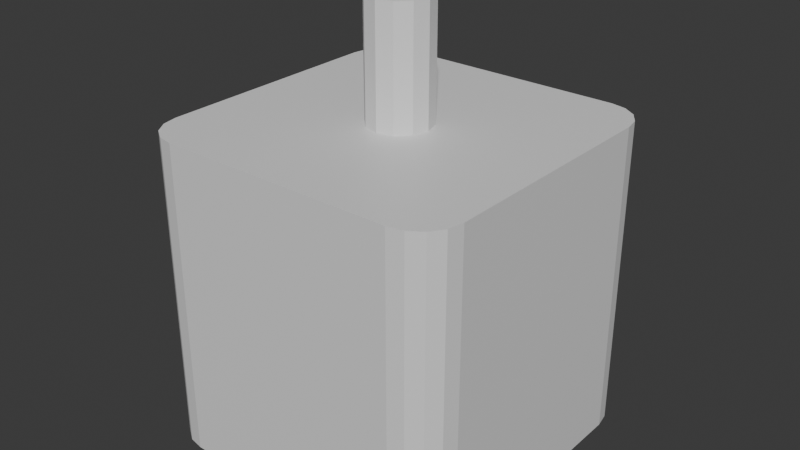 # Source: Servo.blend  (saved by Blender 5.0.119; exported with 4.5.12 LTS)
import bpy
from mathutils import Matrix  # noqa: F401  (used for matrix-valued properties, if any)

bpy.ops.wm.read_factory_settings(use_empty=True)
scene = bpy.context.scene
scene.name = 'Scene'

# ---- collections
col_collection = bpy.data.collections.new('Collection'); scene.collection.children.link(col_collection)

# ---- materials (node trees are filled in below, after node groups)
mat_material = bpy.data.materials.new('Material')
mat_material.alpha_threshold = 0.0
mat_material.use_backface_culling_lightprobe_volume = False
mat_material.roughness = 0.5
mat_material.line_color = (0.0, 0.0, 0.0, 1.0)

# ---- material node trees
mat_material.use_nodes = True; mat_material.node_tree.nodes.clear()
_N = mat_material.node_tree.nodes; _L = mat_material.node_tree.links
n0 = _N.new('ShaderNodeOutputMaterial'); n0.name = 'Material Output'; n0.location = (200, 100)
n1 = _N.new('ShaderNodeBsdfPrincipled'); n1.name = 'Principled BSDF'; n1.location = (-200, 100)
_L.new(n1.outputs[0], n0.inputs[0])
n0.is_active_output = True

# ---- world
world_world = bpy.data.worlds.new('World'); scene.world = world_world
world_world.use_nodes = True; world_world.node_tree.nodes.clear()
_N = world_world.node_tree.nodes; _L = world_world.node_tree.links
n0 = _N.new('ShaderNodeOutputWorld'); n0.name = 'World Output'; n0.location = (200, 100)
n1 = _N.new('ShaderNodeBackground'); n1.name = 'Background'; n1.location = (-200, 100)
n1.inputs[0].default_value = (0.05088, 0.05088, 0.05088, 1.0)
_L.new(n1.outputs[0], n0.inputs[0])
n0.is_active_output = True
world_world.color = (0.05088, 0.05088, 0.05088)
world_world.sun_shadow_jitter_overblur = 0.0

# ---- meshes
me_cube = bpy.data.meshes.new('Cube')
me_cube.from_pydata([(0.25, 0.1864, 0.25), (0.1864, 0.25, 0.25), (0.2452, 0.2108, 0.25), (0.2314, 0.2314, 0.25), (0.2108, 0.2452, 0.25), (0.1864, 0.25, -0.25), (0.25, 0.1864, -0.25), (0.2108, 0.2452, -0.25), (0.2314, 0.2314, -0.25), (0.2452, 0.2108, -0.25), (0.1864, -0.25, 0.25), (0.25, -0.1864, 0.25), (0.2108, -0.2452, 0.25), (0.2314, -0.2314, 0.25), (0.2452, -0.2108, 0.25), (0.25, -0.1864, -0.25), (0.1864, -0.25, -0.25), (0.2452, -0.2108, -0.25), (0.2314, -0.2314, -0.25), (0.2108, -0.2452, -0.25), (-0.1864, 0.25, 0.25), (-0.25, 0.1864, 0.25), (-0.2108, 0.2452, 0.25), (-0.2314, 0.2314, 0.25), (-0.2452, 0.2108, 0.25), (-0.25, 0.1864, -0.25), (-0.1864, 0.25, -0.25), (-0.2452, 0.2108, -0.25), (-0.2314, 0.2314, -0.25), (-0.2108, 0.2452, -0.25), (-0.25, -0.1864, 0.25), (-0.1864, -0.25, 0.25), (-0.2452, -0.2108, 0.25), (-0.2314, -0.2314, 0.25), (-0.2108, -0.2452, 0.25), (-0.1864, -0.25, -0.25), (-0.25, -0.1864, -0.25), (-0.2108, -0.2452, -0.25), (-0.2314, -0.2314, -0.25), (-0.2452, -0.2108, -0.25)], [], [(0, 6, 9, 2), (2, 9, 8, 3), (3, 8, 7, 4), (4, 7, 5, 1), (35, 31, 34, 37), (37, 34, 33, 38), (38, 33, 32, 39), (39, 32, 30, 36), (10, 16, 19, 12), (12, 19, 18, 13), (13, 18, 17, 14), (14, 17, 15, 11), (20, 26, 29, 22), (22, 29, 28, 23), (23, 28, 27, 24), (24, 27, 25, 21), (26, 20, 1, 5), (6, 0, 11, 15), (0, 2, 3, 4, 1, 20, 22, 23, 24, 21, 30, 32, 33, 34, 31, 10, 12, 13, 14, 11), (25, 27, 28, 29, 26, 5, 7, 8, 9, 6, 15, 17, 18, 19, 16, 35, 37, 38, 39, 36), (16, 10, 31, 35), (36, 30, 21, 25)])
_uv = me_cube.uv_layers.new(name='UVMap')
_uv.uv.foreach_set('vector', [0.625, 0.5318, 0.375, 0.5318, 0.3742, 0.5196, 0.6258, 0.5196, 0.6258, 0.5196, 0.3742, 0.5196, 0.3719, 0.5031, 0.6281, 0.5031, 0.6281, 0.5031, 0.3719, 0.5031, 0.3685, 0.4877, 0.6315, 0.4877, 0.6315, 0.4877, 0.3685, 0.4877, 0.3644, 0.4788, 0.6356, 0.4788, 0.375, 0.9682, 0.625, 0.9682, 0.625, 0.9804, 0.375, 0.9804, 0.375, 0.9804, 0.625, 0.9804, 0.625, 1.0, 0.375, 1.0, 0.375, 0.0, 0.625, 0.0, 0.625, 0.01962, 0.375, 0.01962, 0.375, 0.01962, 0.625, 0.01962, 0.625, 0.03178, 0.375, 0.03178, 0.6356, 0.7712, 0.3644, 0.7712, 0.3685, 0.7623, 0.6315, 0.7623, 0.6315, 0.7623, 0.3685, 0.7623, 0.3719, 0.7469, 0.6281, 0.7469, 0.6281, 0.7469, 0.3719, 0.7469, 0.3742, 0.7304, 0.6258, 0.7304, 0.6258, 0.7304, 0.3742, 0.7304, 0.375, 0.7182, 0.625, 0.7182, 0.625, 0.2818, 0.375, 0.2818, 0.375, 0.2696, 0.625, 0.2696, 0.625, 0.2696, 0.375, 0.2696, 0.375, 0.25, 0.625, 0.25, 0.625, 0.25, 0.375, 0.25, 0.375, 0.2304, 0.625, 0.2304, 0.625, 0.2304, 0.375, 0.2304, 0.375, 0.2182, 0.625, 0.2182, 0.375, 0.2818, 0.625, 0.2818, 0.6356, 0.4788, 0.3644, 0.4788, 0.375, 0.5318, 0.625, 0.5318, 0.625, 0.7182, 0.375, 0.7182, 0.625, 0.5318, 0.6258, 0.5196, 0.6281, 0.5031, 0.6315, 0.4877, 0.6356, 0.4788, 0.8432, 0.5, 0.8554, 0.5024, 0.8657, 0.5093, 0.8726, 0.5196, 0.875, 0.5318, 0.875, 0.7182, 0.8726, 0.7304, 0.8657, 0.7407, 0.8554, 0.7476, 0.8432, 0.75, 0.6356, 0.7712, 0.6315, 0.7623, 0.6281, 0.7469, 0.6258, 0.7304, 0.625, 0.7182, 0.125, 0.5318, 0.1274, 0.5196, 0.1343, 0.5093, 0.1446, 0.5024, 0.1568, 0.5, 0.3644, 0.4788, 0.3685, 0.4877, 0.3719, 0.5031, 0.3742, 0.5196, 0.375, 0.5318, 0.375, 0.7182, 0.3742, 0.7304, 0.3719, 0.7469, 0.3685, 0.7623, 0.3644, 0.7712, 0.1568, 0.75, 0.1446, 0.7476, 0.1343, 0.7407, 0.1274, 0.7304, 0.125, 0.7182, 0.3644, 0.7712, 0.6356, 0.7712, 0.625, 0.9682, 0.375, 0.9682, 0.375, 0.03178, 0.625, 0.03178, 0.625, 0.2182, 0.375, 0.2182])
me_cube.materials.append(mat_material)
me_cube.use_mirror_vertex_groups = False
me_cube.update()
me_cylinder = bpy.data.meshes.new('Cylinder')
me_cylinder.from_pydata([(0.0, 0.04986, -0.2535), (0.0, 0.04986, -0.0665), (0.02493, 0.04318, -0.2535), (0.02493, 0.04318, -0.0665), (0.04318, 0.02493, -0.2535), (0.04318, 0.02493, -0.0665), (0.04986, 0.0, -0.2535), (0.04986, 0.0, -0.0665), (0.04318, -0.02493, -0.2535), (0.04318, -0.02493, -0.0665), (0.02493, -0.04318, -0.2535), (0.02493, -0.04318, -0.0665), (0.0, -0.04986, -0.2535), (0.0, -0.04986, -0.0665), (-0.02493, -0.04318, -0.2535), (-0.02493, -0.04318, -0.0665), (-0.04318, -0.02493, -0.2535), (-0.04318, -0.02493, -0.0665), (-0.04986, 0.0, -0.2535), (-0.04986, 0.0, -0.0665), (-0.04318, 0.02493, -0.2535), (-0.04318, 0.02493, -0.0665), (-0.02493, 0.04318, -0.2535), (-0.02493, 0.04318, -0.0665)], [], [(0, 1, 3, 2), (2, 3, 5, 4), (4, 5, 7, 6), (6, 7, 9, 8), (8, 9, 11, 10), (10, 11, 13, 12), (12, 13, 15, 14), (14, 15, 17, 16), (16, 17, 19, 18), (18, 19, 21, 20), (3, 1, 23, 21, 19, 17, 15, 13, 11, 9, 7, 5), (20, 21, 23, 22), (22, 23, 1, 0), (0, 2, 4, 6, 8, 10, 12, 14, 16, 18, 20, 22)])
_uv = me_cylinder.uv_layers.new(name='UVMap')
_uv.uv.foreach_set('vector', [1.0, 0.5, 1.0, 1.0, 0.9167, 1.0, 0.9167, 0.5, 0.9167, 0.5, 0.9167, 1.0, 0.8333, 1.0, 0.8333, 0.5, 0.8333, 0.5, 0.8333, 1.0, 0.75, 1.0, 0.75, 0.5, 0.75, 0.5, 0.75, 1.0, 0.6667, 1.0, 0.6667, 0.5, 0.6667, 0.5, 0.6667, 1.0, 0.5833, 1.0, 0.5833, 0.5, 0.5833, 0.5, 0.5833, 1.0, 0.5, 1.0, 0.5, 0.5, 0.5, 0.5, 0.5, 1.0, 0.4167, 1.0, 0.4167, 0.5, 0.4167, 0.5, 0.4167, 1.0, 0.3333, 1.0, 0.3333, 0.5, 0.3333, 0.5, 0.3333, 1.0, 0.25, 1.0, 0.25, 0.5, 0.25, 0.5, 0.25, 1.0, 0.1667, 1.0, 0.1667, 0.5, 0.37, 0.4578, 0.25, 0.49, 0.13, 0.4578, 0.04215, 0.37, 0.01, 0.25, 0.04215, 0.13, 0.13, 0.04215, 0.25, 0.01, 0.37, 0.04215, 0.4578, 0.13, 0.49, 0.25, 0.4578, 0.37, 0.1667, 0.5, 0.1667, 1.0, 0.08333, 1.0, 0.08333, 0.5, 0.08333, 0.5, 0.08333, 1.0, 7.451e-08, 1.0, 7.451e-08, 0.5, 0.75, 0.49, 0.87, 0.4578, 0.9578, 0.37, 0.99, 0.25, 0.9578, 0.13, 0.87, 0.04215, 0.75, 0.01, 0.63, 0.04215, 0.5422, 0.13, 0.51, 0.25, 0.5422, 0.37, 0.63, 0.4578])
me_cylinder.update()

# ---- objects
ob_servo = bpy.data.objects.new('Servo', me_cube)
ob_servoshaft = bpy.data.objects.new('ServoShaft', me_cylinder)

# ---- transforms, parenting, visibility, modifiers, constraints
ob_servo.location = (0.0, 0.0, 0.0)
ob_servo.lock_rotations_4d = False
ob_servo.empty_display_type = 'ARROWS'
ob_servo.lineart.crease_threshold = 0.0
ob_servoshaft.parent = ob_servo
ob_servoshaft.location = (0.0, 0.0, 0.5)

# ---- collection membership
col_collection.objects.link(ob_servo)
col_collection.objects.link(ob_servoshaft)

# ---- scene / render settings (as saved in the file)
scene.frame_start = 1; scene.frame_end = 250; scene.frame_set(1)
scene.render.engine = 'BLENDER_EEVEE_NEXT'
scene.render.bake_bias = 0.0
scene.render.bake_samples = 0
scene.cycles.sampling_pattern = 'TABULATED_SOBOL'
scene.eevee.use_volume_custom_range = False
bpy.context.view_layer.update()

# ---- added for rendering (the .blend has no active camera and no usable light): camera, sun
cam_auto = bpy.data.cameras.new('AutoCamera')
cam_auto.lens = 50.0
cam_auto.sensor_width = 36.0
cam_auto.clip_end = 1000.0
ob_auto_camera = bpy.data.objects.new('AutoCamera', cam_auto)
scene.collection.objects.link(ob_auto_camera)
ob_auto_camera.location = (0.909908, -1.09189, 0.819674)
ob_auto_camera.rotation_euler = (1.09748, -7.21219e-08, 0.694738)
scene.camera = ob_auto_camera
light_auto_sun = bpy.data.lights.new('AutoSun', 'SUN')
light_auto_sun.energy = 3.0
light_auto_sun.angle = 0.0523599
ob_auto_sun = bpy.data.objects.new('AutoSun', light_auto_sun)
scene.collection.objects.link(ob_auto_sun)
ob_auto_sun.rotation_euler = (0.872665, 0.174533, 0.523599)
bpy.context.view_layer.update()
